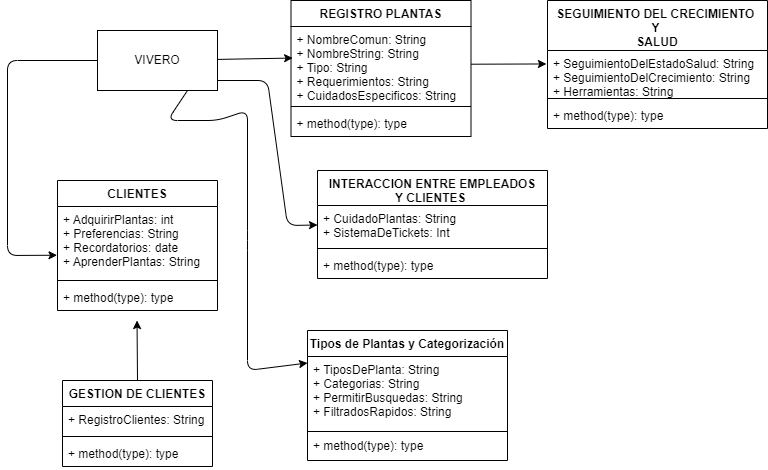

The diagram above was exported from draw.io. Its source (the exported page's mxGraphModel, read from the mxfile embedded in the PNG):
<mxGraphModel dx="662" dy="480" grid="1" gridSize="10" guides="1" tooltips="1" connect="1" arrows="1" fold="1" page="1" pageScale="1" pageWidth="827" pageHeight="1169" math="0" shadow="0">
  <root>
    <mxCell id="0" />
    <mxCell id="1" parent="0" />
    <mxCell id="67" style="edgeStyle=none;html=1;entryX=0;entryY=0.5;entryDx=0;entryDy=0;" parent="1" target="39" edge="1">
      <mxGeometry relative="1" as="geometry">
        <mxPoint x="250" y="90" as="sourcePoint" />
        <Array as="points">
          <mxPoint x="300" y="90" />
          <mxPoint x="320" y="235" />
        </Array>
      </mxGeometry>
    </mxCell>
    <mxCell id="68" style="edgeStyle=none;html=1;exitX=0.75;exitY=1;exitDx=0;exitDy=0;entryX=0;entryY=0.25;entryDx=0;entryDy=0;" parent="1" source="2" target="69" edge="1">
      <mxGeometry relative="1" as="geometry">
        <mxPoint x="320.4999999999999" y="440" as="targetPoint" />
        <Array as="points">
          <mxPoint x="200" y="130" />
          <mxPoint x="250" y="130" />
          <mxPoint x="280" y="120" />
          <mxPoint x="280" y="250" />
          <mxPoint x="280" y="380" />
        </Array>
      </mxGeometry>
    </mxCell>
    <mxCell id="73" style="edgeStyle=none;html=1;entryX=0.009;entryY=0.415;entryDx=0;entryDy=0;entryPerimeter=0;" parent="1" source="2" target="20" edge="1">
      <mxGeometry relative="1" as="geometry" />
    </mxCell>
    <mxCell id="79" style="edgeStyle=none;html=1;exitX=0;exitY=0.5;exitDx=0;exitDy=0;entryX=-0.003;entryY=0.696;entryDx=0;entryDy=0;entryPerimeter=0;" parent="1" source="2" target="34" edge="1">
      <mxGeometry relative="1" as="geometry">
        <mxPoint x="40.000000000000114" y="360" as="targetPoint" />
        <Array as="points">
          <mxPoint x="40" y="70" />
          <mxPoint x="40" y="265" />
        </Array>
      </mxGeometry>
    </mxCell>
    <mxCell id="2" value="VIVERO" style="whiteSpace=wrap;html=1;" parent="1" vertex="1">
      <mxGeometry x="130" y="40" width="120" height="60" as="geometry" />
    </mxCell>
    <mxCell id="19" value="REGISTRO PLANTAS" style="swimlane;fontStyle=1;align=center;verticalAlign=top;childLayout=stackLayout;horizontal=1;startSize=26;horizontalStack=0;resizeParent=1;resizeParentMax=0;resizeLast=0;collapsible=1;marginBottom=0;" parent="1" vertex="1">
      <mxGeometry x="323.5" y="10" width="180" height="136" as="geometry" />
    </mxCell>
    <mxCell id="20" value="+ NombreComun: String&#10;+ NombreString: String&#10;+ Tipo: String&#10;+ Requerimientos: String&#10;+ CuidadosEspecificos: String&#10;&#10;&#10;&#10;&#10;" style="text;strokeColor=none;fillColor=none;align=left;verticalAlign=top;spacingLeft=4;spacingRight=4;overflow=hidden;rotatable=0;points=[[0,0.5],[1,0.5]];portConstraint=eastwest;" parent="19" vertex="1">
      <mxGeometry y="26" width="180" height="76" as="geometry" />
    </mxCell>
    <mxCell id="21" value="" style="line;strokeWidth=1;fillColor=none;align=left;verticalAlign=middle;spacingTop=-1;spacingLeft=3;spacingRight=3;rotatable=0;labelPosition=right;points=[];portConstraint=eastwest;strokeColor=inherit;" parent="19" vertex="1">
      <mxGeometry y="102" width="180" height="8" as="geometry" />
    </mxCell>
    <mxCell id="22" value="+ method(type): type" style="text;strokeColor=none;fillColor=none;align=left;verticalAlign=top;spacingLeft=4;spacingRight=4;overflow=hidden;rotatable=0;points=[[0,0.5],[1,0.5]];portConstraint=eastwest;" parent="19" vertex="1">
      <mxGeometry y="110" width="180" height="26" as="geometry" />
    </mxCell>
    <mxCell id="27" value="SEGUIMIENTO DEL CRECIMIENTO &#10;Y &#10;SALUD" style="swimlane;fontStyle=1;align=center;verticalAlign=top;childLayout=stackLayout;horizontal=1;startSize=50;horizontalStack=0;resizeParent=1;resizeParentMax=0;resizeLast=0;collapsible=1;marginBottom=0;" parent="1" vertex="1">
      <mxGeometry x="580" y="10" width="220" height="128" as="geometry" />
    </mxCell>
    <mxCell id="28" value="+ SeguimientoDelEstadoSalud: String&#10;+ SeguimientoDelCrecimiento: String&#10;+ Herramientas: String&#10;+ AlertaProximosCuidados: String&#10;&#10;&#10;&#10;&#10;" style="text;strokeColor=none;fillColor=none;align=left;verticalAlign=top;spacingLeft=4;spacingRight=4;overflow=hidden;rotatable=0;points=[[0,0.5],[1,0.5]];portConstraint=eastwest;" parent="27" vertex="1">
      <mxGeometry y="50" width="220" height="44" as="geometry" />
    </mxCell>
    <mxCell id="29" value="" style="line;strokeWidth=1;fillColor=none;align=left;verticalAlign=middle;spacingTop=-1;spacingLeft=3;spacingRight=3;rotatable=0;labelPosition=right;points=[];portConstraint=eastwest;strokeColor=inherit;" parent="27" vertex="1">
      <mxGeometry y="94" width="220" height="8" as="geometry" />
    </mxCell>
    <mxCell id="30" value="+ method(type): type" style="text;strokeColor=none;fillColor=none;align=left;verticalAlign=top;spacingLeft=4;spacingRight=4;overflow=hidden;rotatable=0;points=[[0,0.5],[1,0.5]];portConstraint=eastwest;" parent="27" vertex="1">
      <mxGeometry y="102" width="220" height="26" as="geometry" />
    </mxCell>
    <mxCell id="32" style="edgeStyle=none;html=1;entryX=-0.005;entryY=0.306;entryDx=0;entryDy=0;entryPerimeter=0;" parent="1" source="20" target="28" edge="1">
      <mxGeometry relative="1" as="geometry" />
    </mxCell>
    <mxCell id="33" value="CLIENTES" style="swimlane;fontStyle=1;align=center;verticalAlign=top;childLayout=stackLayout;horizontal=1;startSize=26;horizontalStack=0;resizeParent=1;resizeParentMax=0;resizeLast=0;collapsible=1;marginBottom=0;" parent="1" vertex="1">
      <mxGeometry x="90" y="190" width="160" height="130" as="geometry" />
    </mxCell>
    <mxCell id="34" value="+ AdquirirPlantas: int&#10;+ Preferencias: String&#10;+ Recordatorios: date&#10;+ AprenderPlantas: String&#10;&#10;&#10;&#10;" style="text;strokeColor=none;fillColor=none;align=left;verticalAlign=top;spacingLeft=4;spacingRight=4;overflow=hidden;rotatable=0;points=[[0,0.5],[1,0.5]];portConstraint=eastwest;" parent="33" vertex="1">
      <mxGeometry y="26" width="160" height="70" as="geometry" />
    </mxCell>
    <mxCell id="35" value="" style="line;strokeWidth=1;fillColor=none;align=left;verticalAlign=middle;spacingTop=-1;spacingLeft=3;spacingRight=3;rotatable=0;labelPosition=right;points=[];portConstraint=eastwest;strokeColor=inherit;" parent="33" vertex="1">
      <mxGeometry y="96" width="160" height="8" as="geometry" />
    </mxCell>
    <mxCell id="36" value="+ method(type): type" style="text;strokeColor=none;fillColor=none;align=left;verticalAlign=top;spacingLeft=4;spacingRight=4;overflow=hidden;rotatable=0;points=[[0,0.5],[1,0.5]];portConstraint=eastwest;" parent="33" vertex="1">
      <mxGeometry y="104" width="160" height="26" as="geometry" />
    </mxCell>
    <mxCell id="38" value="INTERACCION ENTRE EMPLEADOS &#10;Y CLIENTES &#10;" style="swimlane;fontStyle=1;align=center;verticalAlign=top;childLayout=stackLayout;horizontal=1;startSize=35;horizontalStack=0;resizeParent=1;resizeParentMax=0;resizeLast=0;collapsible=1;marginBottom=0;" parent="1" vertex="1">
      <mxGeometry x="350" y="180" width="230" height="108" as="geometry" />
    </mxCell>
    <mxCell id="39" value="+ CuidadoPlantas: String&#10;+ SistemaDeTickets: Int&#10;" style="text;strokeColor=none;fillColor=none;align=left;verticalAlign=top;spacingLeft=4;spacingRight=4;overflow=hidden;rotatable=0;points=[[0,0.5],[1,0.5]];portConstraint=eastwest;" parent="38" vertex="1">
      <mxGeometry y="35" width="230" height="39" as="geometry" />
    </mxCell>
    <mxCell id="40" value="" style="line;strokeWidth=1;fillColor=none;align=left;verticalAlign=middle;spacingTop=-1;spacingLeft=3;spacingRight=3;rotatable=0;labelPosition=right;points=[];portConstraint=eastwest;strokeColor=inherit;" parent="38" vertex="1">
      <mxGeometry y="74" width="230" height="8" as="geometry" />
    </mxCell>
    <mxCell id="41" value="+ method(type): type" style="text;strokeColor=none;fillColor=none;align=left;verticalAlign=top;spacingLeft=4;spacingRight=4;overflow=hidden;rotatable=0;points=[[0,0.5],[1,0.5]];portConstraint=eastwest;" parent="38" vertex="1">
      <mxGeometry y="82" width="230" height="26" as="geometry" />
    </mxCell>
    <mxCell id="69" value="Tipos de Plantas y Categorización&#10;" style="swimlane;fontStyle=1;align=center;verticalAlign=top;childLayout=stackLayout;horizontal=1;startSize=26;horizontalStack=0;resizeParent=1;resizeParentMax=0;resizeLast=0;collapsible=1;marginBottom=0;" parent="1" vertex="1">
      <mxGeometry x="340" y="340" width="200" height="130" as="geometry" />
    </mxCell>
    <mxCell id="70" value="+ TiposDePlanta: String&#10;+ Categorias: String&#10;+ PermitirBusquedas: String&#10;+ FiltradosRapidos: String" style="text;strokeColor=none;fillColor=none;align=left;verticalAlign=top;spacingLeft=4;spacingRight=4;overflow=hidden;rotatable=0;points=[[0,0.5],[1,0.5]];portConstraint=eastwest;" parent="69" vertex="1">
      <mxGeometry y="26" width="200" height="74" as="geometry" />
    </mxCell>
    <mxCell id="71" value="" style="line;strokeWidth=1;fillColor=none;align=left;verticalAlign=middle;spacingTop=-1;spacingLeft=3;spacingRight=3;rotatable=0;labelPosition=right;points=[];portConstraint=eastwest;strokeColor=inherit;" parent="69" vertex="1">
      <mxGeometry y="100" width="200" height="2" as="geometry" />
    </mxCell>
    <mxCell id="72" value="+ method(type): type" style="text;strokeColor=none;fillColor=none;align=left;verticalAlign=top;spacingLeft=4;spacingRight=4;overflow=hidden;rotatable=0;points=[[0,0.5],[1,0.5]];portConstraint=eastwest;" parent="69" vertex="1">
      <mxGeometry y="102" width="200" height="28" as="geometry" />
    </mxCell>
    <mxCell id="80" style="edgeStyle=none;html=1;exitX=0.5;exitY=0;exitDx=0;exitDy=0;entryX=0.497;entryY=1.385;entryDx=0;entryDy=0;entryPerimeter=0;" parent="1" source="74" target="36" edge="1">
      <mxGeometry relative="1" as="geometry" />
    </mxCell>
    <mxCell id="74" value="GESTION DE CLIENTES" style="swimlane;fontStyle=1;align=center;verticalAlign=top;childLayout=stackLayout;horizontal=1;startSize=26;horizontalStack=0;resizeParent=1;resizeParentMax=0;resizeLast=0;collapsible=1;marginBottom=0;" parent="1" vertex="1">
      <mxGeometry x="95" y="390" width="150" height="86" as="geometry" />
    </mxCell>
    <mxCell id="75" value="+ RegistroClientes: String" style="text;strokeColor=none;fillColor=none;align=left;verticalAlign=top;spacingLeft=4;spacingRight=4;overflow=hidden;rotatable=0;points=[[0,0.5],[1,0.5]];portConstraint=eastwest;" parent="74" vertex="1">
      <mxGeometry y="26" width="150" height="26" as="geometry" />
    </mxCell>
    <mxCell id="76" value="" style="line;strokeWidth=1;fillColor=none;align=left;verticalAlign=middle;spacingTop=-1;spacingLeft=3;spacingRight=3;rotatable=0;labelPosition=right;points=[];portConstraint=eastwest;strokeColor=inherit;" parent="74" vertex="1">
      <mxGeometry y="52" width="150" height="8" as="geometry" />
    </mxCell>
    <mxCell id="77" value="+ method(type): type" style="text;strokeColor=none;fillColor=none;align=left;verticalAlign=top;spacingLeft=4;spacingRight=4;overflow=hidden;rotatable=0;points=[[0,0.5],[1,0.5]];portConstraint=eastwest;" parent="74" vertex="1">
      <mxGeometry y="60" width="150" height="26" as="geometry" />
    </mxCell>
  </root>
</mxGraphModel>